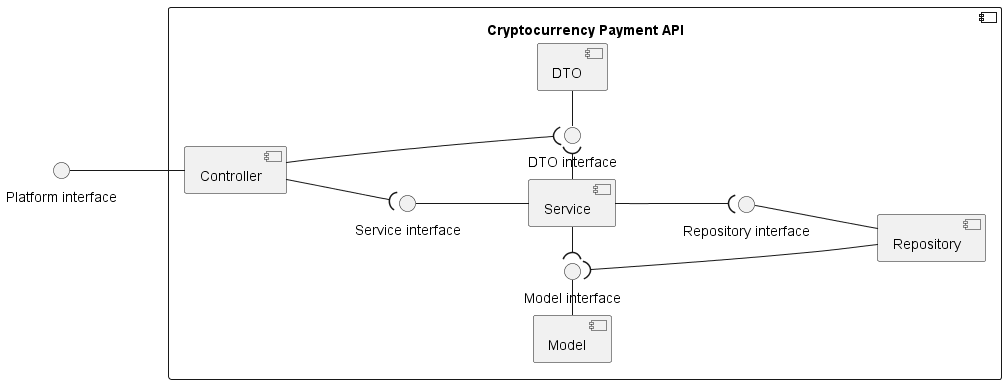

The diagram above was rendered by PlantUML. Its source (embedded in the PNG):
@startuml

left to right direction

'skinparam backgroundcolor transparent
skinparam monochrome true
skinparam component {
}

component "Cryptocurrency Payment API" as b {
    component "Controller" as cont
    component "Service" as serv
    component "Repository" as repo
    component "Model" as model
    component "DTO" as dto
    interface "Service interface" as Iserv
    interface "Repository interface" as Irepo
    interface "Model interface" as Imodel
    interface "DTO interface" as Idto
}

interface "Platform interface" as i1
i1 -down- cont


serv -up- Iserv
repo -up- Irepo
model -right- Imodel
dto -left- Idto

cont -down-( Iserv
cont -( Idto
serv -down-( Irepo
serv -right-( Idto
serv -left-( Imodel
repo -up-( Imodel


@enduml